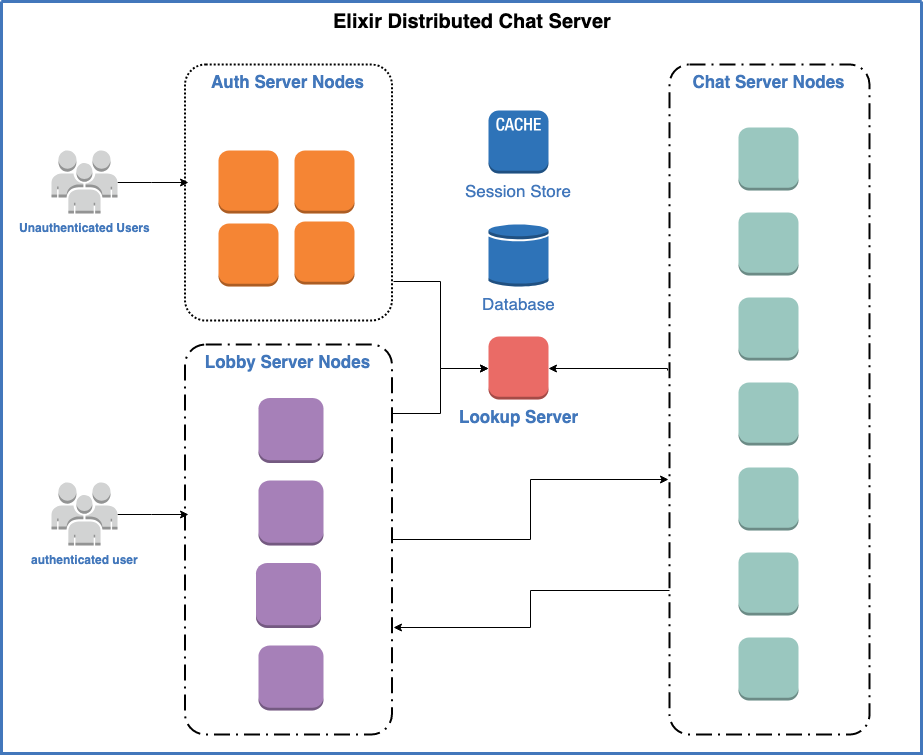

The diagram above was exported from draw.io. Its source (the exported page's mxGraphModel, read from the mxfile embedded in the PNG):
<mxGraphModel dx="1158" dy="743" grid="1" gridSize="10" guides="1" tooltips="1" connect="1" arrows="1" fold="1" page="1" pageScale="1" pageWidth="1169" pageHeight="827" background="#ffffff" math="0" shadow="0">
  <root>
    <mxCell id="0" />
    <mxCell id="1" parent="0" />
    <mxCell id="63" value="" style="swimlane;shadow=0;strokeColor=#4277BB;fillColor=#ffffff;fontColor=none;align=center;startSize=0;collapsible=0;strokeWidth=3;fontSize=20;verticalAlign=top;noLabel=1;" parent="1" vertex="1">
      <mxGeometry x="80" y="44" width="920" height="752" as="geometry" />
    </mxCell>
    <mxCell id="OSg_KaHn_yNjJXfySV5B-243" value="&lt;font style=&quot;font-size: 17px&quot; color=&quot;#4277bb&quot;&gt;Database&lt;/font&gt;&lt;br&gt;" style="outlineConnect=0;dashed=0;verticalLabelPosition=bottom;verticalAlign=top;align=center;html=1;shape=mxgraph.aws3.generic_database;fillColor=#2E73B8;gradientColor=none;fontFamily=Helvetica;fontSize=12;fontColor=#000000;strokeColor=#000000;" vertex="1" parent="63">
      <mxGeometry x="487" y="222" width="60" height="63" as="geometry" />
    </mxCell>
    <mxCell id="OSg_KaHn_yNjJXfySV5B-281" style="edgeStyle=orthogonalEdgeStyle;rounded=0;orthogonalLoop=1;jettySize=auto;html=1;entryX=0.017;entryY=0.459;entryDx=0;entryDy=0;entryPerimeter=0;fontSize=17;fontColor=#4277BB;" edge="1" parent="63" source="OSg_KaHn_yNjJXfySV5B-248" target="OSg_KaHn_yNjJXfySV5B-254">
      <mxGeometry relative="1" as="geometry" />
    </mxCell>
    <mxCell id="OSg_KaHn_yNjJXfySV5B-248" value="&lt;div id=&quot;txtTarget&quot;&gt;&lt;span&gt;&lt;b&gt;&lt;font color=&quot;#4277bb&quot;&gt;Unauthenticated Users&lt;/font&gt;&lt;/b&gt;&lt;/span&gt;&lt;/div&gt;" style="outlineConnect=0;dashed=0;verticalLabelPosition=bottom;verticalAlign=top;align=center;html=1;shape=mxgraph.aws3.users;fillColor=#D2D3D3;gradientColor=none;" vertex="1" parent="63">
      <mxGeometry x="50" y="149" width="66" height="63" as="geometry" />
    </mxCell>
    <mxCell id="OSg_KaHn_yNjJXfySV5B-279" style="edgeStyle=orthogonalEdgeStyle;rounded=0;orthogonalLoop=1;jettySize=auto;html=1;entryX=0.017;entryY=0.435;entryDx=0;entryDy=0;entryPerimeter=0;fontSize=17;fontColor=#4277BB;" edge="1" parent="63" source="OSg_KaHn_yNjJXfySV5B-249" target="OSg_KaHn_yNjJXfySV5B-262">
      <mxGeometry relative="1" as="geometry" />
    </mxCell>
    <mxCell id="OSg_KaHn_yNjJXfySV5B-249" value="&lt;div id=&quot;txtTarget&quot;&gt;&lt;span&gt;&lt;b&gt;&lt;font color=&quot;#4277bb&quot;&gt;authenticated user&lt;/font&gt;&lt;/b&gt;&lt;/span&gt;&lt;/div&gt;" style="outlineConnect=0;dashed=0;verticalLabelPosition=bottom;verticalAlign=top;align=center;html=1;shape=mxgraph.aws3.users;fillColor=#D2D3D3;gradientColor=none;" vertex="1" parent="63">
      <mxGeometry x="50" y="481" width="66" height="63" as="geometry" />
    </mxCell>
    <mxCell id="OSg_KaHn_yNjJXfySV5B-250" value="" style="outlineConnect=0;dashed=0;verticalLabelPosition=bottom;verticalAlign=top;align=center;html=1;shape=mxgraph.aws3.instance;fillColor=#F58534;gradientColor=none;" vertex="1" parent="63">
      <mxGeometry x="217" y="149" width="60" height="63" as="geometry" />
    </mxCell>
    <mxCell id="OSg_KaHn_yNjJXfySV5B-251" value="" style="outlineConnect=0;dashed=0;verticalLabelPosition=bottom;verticalAlign=top;align=center;html=1;shape=mxgraph.aws3.instance;fillColor=#F58534;gradientColor=none;" vertex="1" parent="63">
      <mxGeometry x="293" y="149" width="60" height="63" as="geometry" />
    </mxCell>
    <mxCell id="OSg_KaHn_yNjJXfySV5B-252" value="" style="outlineConnect=0;dashed=0;verticalLabelPosition=bottom;verticalAlign=top;align=center;html=1;shape=mxgraph.aws3.instance;fillColor=#F58534;gradientColor=none;" vertex="1" parent="63">
      <mxGeometry x="217" y="222" width="60" height="63" as="geometry" />
    </mxCell>
    <mxCell id="OSg_KaHn_yNjJXfySV5B-253" value="" style="outlineConnect=0;dashed=0;verticalLabelPosition=bottom;verticalAlign=top;align=center;html=1;shape=mxgraph.aws3.instance;fillColor=#F58534;gradientColor=none;" vertex="1" parent="63">
      <mxGeometry x="293" y="220" width="60" height="63" as="geometry" />
    </mxCell>
    <mxCell id="OSg_KaHn_yNjJXfySV5B-275" style="edgeStyle=orthogonalEdgeStyle;rounded=0;orthogonalLoop=1;jettySize=auto;html=1;entryX=0;entryY=0.5;entryDx=0;entryDy=0;entryPerimeter=0;fontSize=17;fontColor=#4277BB;exitX=1.007;exitY=0.848;exitDx=0;exitDy=0;exitPerimeter=0;" edge="1" parent="63" source="OSg_KaHn_yNjJXfySV5B-254" target="OSg_KaHn_yNjJXfySV5B-274">
      <mxGeometry relative="1" as="geometry" />
    </mxCell>
    <mxCell id="OSg_KaHn_yNjJXfySV5B-254" value="Auth Server Nodes" style="rounded=1;arcSize=10;dashed=1;strokeColor=#000000;fillColor=none;gradientColor=none;dashPattern=1 1;strokeWidth=2;verticalAlign=top;fontStyle=1;fontColor=#4277BB;fontSize=17;" vertex="1" parent="63">
      <mxGeometry x="183.5" y="63" width="207" height="256" as="geometry" />
    </mxCell>
    <mxCell id="OSg_KaHn_yNjJXfySV5B-257" value="" style="outlineConnect=0;dashed=0;verticalLabelPosition=bottom;verticalAlign=top;align=center;html=1;shape=mxgraph.aws3.instance;fillColor=#A680B8;fontSize=17;strokeColor=#B5739D;" vertex="1" parent="63">
      <mxGeometry x="257" y="396.5" width="65" height="65" as="geometry" />
    </mxCell>
    <mxCell id="OSg_KaHn_yNjJXfySV5B-258" value="" style="outlineConnect=0;dashed=0;verticalLabelPosition=bottom;verticalAlign=top;align=center;html=1;shape=mxgraph.aws3.instance;fillColor=#A680B8;fontSize=17;strokeColor=#B5739D;" vertex="1" parent="63">
      <mxGeometry x="257" y="479" width="65" height="65" as="geometry" />
    </mxCell>
    <mxCell id="OSg_KaHn_yNjJXfySV5B-259" value="" style="outlineConnect=0;dashed=0;verticalLabelPosition=bottom;verticalAlign=top;align=center;html=1;shape=mxgraph.aws3.instance;fillColor=#A680B8;fontSize=17;strokeColor=#B5739D;" vertex="1" parent="63">
      <mxGeometry x="254.5" y="561.5" width="65" height="65" as="geometry" />
    </mxCell>
    <mxCell id="OSg_KaHn_yNjJXfySV5B-261" value="" style="outlineConnect=0;dashed=0;verticalLabelPosition=bottom;verticalAlign=top;align=center;html=1;shape=mxgraph.aws3.instance;fillColor=#A680B8;fontSize=17;strokeColor=#B5739D;" vertex="1" parent="63">
      <mxGeometry x="257" y="644" width="65" height="65" as="geometry" />
    </mxCell>
    <mxCell id="OSg_KaHn_yNjJXfySV5B-276" style="edgeStyle=orthogonalEdgeStyle;rounded=0;orthogonalLoop=1;jettySize=auto;html=1;entryX=0;entryY=0.5;entryDx=0;entryDy=0;entryPerimeter=0;fontSize=17;fontColor=#4277BB;exitX=1.002;exitY=0.177;exitDx=0;exitDy=0;exitPerimeter=0;" edge="1" parent="63" source="OSg_KaHn_yNjJXfySV5B-262" target="OSg_KaHn_yNjJXfySV5B-274">
      <mxGeometry relative="1" as="geometry" />
    </mxCell>
    <mxCell id="OSg_KaHn_yNjJXfySV5B-282" style="edgeStyle=orthogonalEdgeStyle;rounded=0;orthogonalLoop=1;jettySize=auto;html=1;entryX=-0.005;entryY=0.619;entryDx=0;entryDy=0;entryPerimeter=0;fontSize=17;fontColor=#4277BB;" edge="1" parent="63" source="OSg_KaHn_yNjJXfySV5B-262" target="OSg_KaHn_yNjJXfySV5B-273">
      <mxGeometry relative="1" as="geometry" />
    </mxCell>
    <mxCell id="OSg_KaHn_yNjJXfySV5B-262" value="Lobby Server Nodes" style="rounded=1;arcSize=10;dashed=1;strokeColor=#000000;fillColor=none;gradientColor=none;dashPattern=8 3 1 3;strokeWidth=2;fontSize=17;fontColor=#4277BB;verticalAlign=top;fontStyle=1" vertex="1" parent="63">
      <mxGeometry x="183.5" y="343" width="207" height="390" as="geometry" />
    </mxCell>
    <mxCell id="OSg_KaHn_yNjJXfySV5B-263" value="Session Store&lt;br&gt;" style="outlineConnect=0;dashed=0;verticalLabelPosition=bottom;verticalAlign=top;align=center;html=1;shape=mxgraph.aws3.cache_node;fillColor=#2E73B8;gradientColor=none;strokeColor=#B5739D;fontSize=17;fontColor=#4277BB;" vertex="1" parent="63">
      <mxGeometry x="487" y="109" width="60" height="63" as="geometry" />
    </mxCell>
    <mxCell id="OSg_KaHn_yNjJXfySV5B-265" value="" style="outlineConnect=0;dashed=0;verticalLabelPosition=bottom;verticalAlign=top;align=center;html=1;shape=mxgraph.aws3.instance;fillColor=#9AC7BF;gradientColor=none;strokeColor=#B5739D;fontSize=17;fontColor=#4277BB;" vertex="1" parent="63">
      <mxGeometry x="737" y="126" width="60" height="63" as="geometry" />
    </mxCell>
    <mxCell id="OSg_KaHn_yNjJXfySV5B-266" value="" style="outlineConnect=0;dashed=0;verticalLabelPosition=bottom;verticalAlign=top;align=center;html=1;shape=mxgraph.aws3.instance;fillColor=#9AC7BF;gradientColor=none;strokeColor=#B5739D;fontSize=17;fontColor=#4277BB;" vertex="1" parent="63">
      <mxGeometry x="737" y="211" width="60" height="63" as="geometry" />
    </mxCell>
    <mxCell id="OSg_KaHn_yNjJXfySV5B-267" value="" style="outlineConnect=0;dashed=0;verticalLabelPosition=bottom;verticalAlign=top;align=center;html=1;shape=mxgraph.aws3.instance;fillColor=#9AC7BF;gradientColor=none;strokeColor=#B5739D;fontSize=17;fontColor=#4277BB;" vertex="1" parent="63">
      <mxGeometry x="737" y="296" width="60" height="63" as="geometry" />
    </mxCell>
    <mxCell id="OSg_KaHn_yNjJXfySV5B-268" value="" style="outlineConnect=0;dashed=0;verticalLabelPosition=bottom;verticalAlign=top;align=center;html=1;shape=mxgraph.aws3.instance;fillColor=#9AC7BF;gradientColor=none;strokeColor=#B5739D;fontSize=17;fontColor=#4277BB;" vertex="1" parent="63">
      <mxGeometry x="737" y="381" width="60" height="63" as="geometry" />
    </mxCell>
    <mxCell id="OSg_KaHn_yNjJXfySV5B-269" value="" style="outlineConnect=0;dashed=0;verticalLabelPosition=bottom;verticalAlign=top;align=center;html=1;shape=mxgraph.aws3.instance;fillColor=#9AC7BF;gradientColor=none;strokeColor=#B5739D;fontSize=17;fontColor=#4277BB;" vertex="1" parent="63">
      <mxGeometry x="737" y="466" width="60" height="63" as="geometry" />
    </mxCell>
    <mxCell id="OSg_KaHn_yNjJXfySV5B-270" value="" style="outlineConnect=0;dashed=0;verticalLabelPosition=bottom;verticalAlign=top;align=center;html=1;shape=mxgraph.aws3.instance;fillColor=#9AC7BF;gradientColor=none;strokeColor=#B5739D;fontSize=17;fontColor=#4277BB;" vertex="1" parent="63">
      <mxGeometry x="737" y="551" width="60" height="63" as="geometry" />
    </mxCell>
    <mxCell id="OSg_KaHn_yNjJXfySV5B-271" value="" style="outlineConnect=0;dashed=0;verticalLabelPosition=bottom;verticalAlign=top;align=center;html=1;shape=mxgraph.aws3.instance;fillColor=#9AC7BF;gradientColor=none;strokeColor=#B5739D;fontSize=17;fontColor=#4277BB;" vertex="1" parent="63">
      <mxGeometry x="737" y="636" width="60" height="63" as="geometry" />
    </mxCell>
    <mxCell id="OSg_KaHn_yNjJXfySV5B-277" style="edgeStyle=orthogonalEdgeStyle;rounded=0;orthogonalLoop=1;jettySize=auto;html=1;entryX=1;entryY=0.5;entryDx=0;entryDy=0;entryPerimeter=0;fontSize=17;fontColor=#4277BB;exitX=-0.01;exitY=0.457;exitDx=0;exitDy=0;exitPerimeter=0;" edge="1" parent="63" source="OSg_KaHn_yNjJXfySV5B-273" target="OSg_KaHn_yNjJXfySV5B-274">
      <mxGeometry relative="1" as="geometry">
        <Array as="points">
          <mxPoint x="666" y="367" />
        </Array>
      </mxGeometry>
    </mxCell>
    <mxCell id="OSg_KaHn_yNjJXfySV5B-283" style="edgeStyle=orthogonalEdgeStyle;rounded=0;orthogonalLoop=1;jettySize=auto;html=1;entryX=1.007;entryY=0.726;entryDx=0;entryDy=0;entryPerimeter=0;fontSize=17;fontColor=#4277BB;" edge="1" parent="63" source="OSg_KaHn_yNjJXfySV5B-273" target="OSg_KaHn_yNjJXfySV5B-262">
      <mxGeometry relative="1" as="geometry">
        <Array as="points">
          <mxPoint x="529" y="589" />
          <mxPoint x="529" y="626" />
        </Array>
      </mxGeometry>
    </mxCell>
    <mxCell id="OSg_KaHn_yNjJXfySV5B-273" value="Chat Server Nodes" style="rounded=1;arcSize=10;dashed=1;strokeColor=#000000;fillColor=none;gradientColor=none;dashPattern=8 3 1 3;strokeWidth=2;fontSize=17;fontColor=#4277BB;verticalAlign=top;fontStyle=1" vertex="1" parent="63">
      <mxGeometry x="668" y="63" width="200" height="670" as="geometry" />
    </mxCell>
    <mxCell id="OSg_KaHn_yNjJXfySV5B-274" value="&lt;b&gt;&lt;font color=&quot;#4277bb&quot;&gt;Lookup Server&lt;/font&gt;&lt;/b&gt;&lt;br&gt;" style="outlineConnect=0;dashed=0;verticalLabelPosition=bottom;verticalAlign=top;align=center;html=1;shape=mxgraph.aws3.instance;fillColor=#EA6B66;strokeColor=#b85450;fontSize=17;" vertex="1" parent="63">
      <mxGeometry x="487" y="335" width="60" height="63" as="geometry" />
    </mxCell>
    <mxCell id="OSg_KaHn_yNjJXfySV5B-285" value="&lt;div style=&quot;text-align: center&quot;&gt;&lt;b&gt;Elixir Distributed Chat Server&lt;/b&gt;&lt;/div&gt;" style="text;html=1;resizable=0;points=[];autosize=1;align=left;verticalAlign=top;spacingTop=-4;fontSize=20;fontColor=none;" vertex="1" parent="63">
      <mxGeometry x="330" y="6" width="290" height="30" as="geometry" />
    </mxCell>
  </root>
</mxGraphModel>